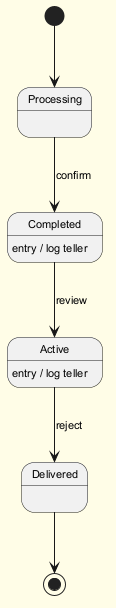

The diagram above was rendered by PlantUML. Its source (embedded in the PNG):
@startuml
skinparam backgroundColor #FFFDE7
skinparam classBackgroundColor #FFF9C4
skinparam classBorderColor #F57F17
skinparam defaultFontSize 11
[*] --> Processing
Processing --> Completed : confirm
Completed --> Active : review
Completed : entry / log teller
Active --> Delivered : reject
Active : entry / log teller
Delivered --> [*]
@enduml